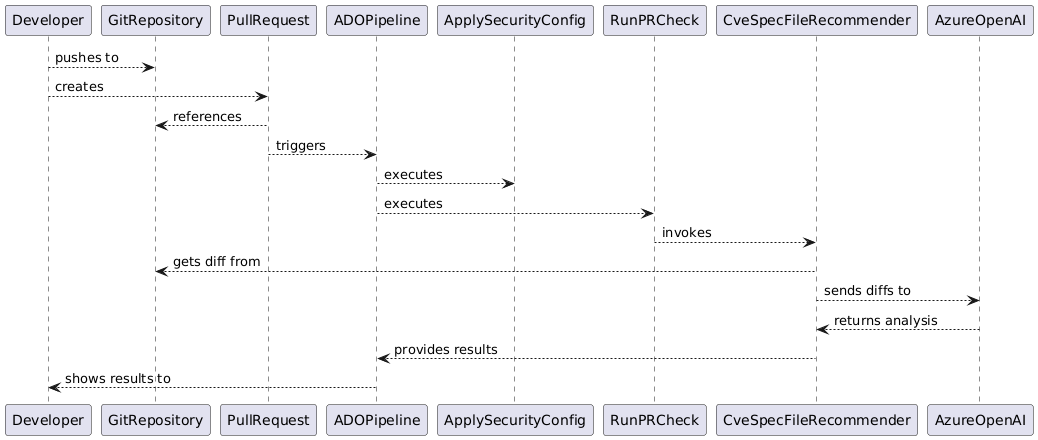

The diagram above was rendered by PlantUML. Its source (embedded in the PNG):
@startuml
Developer --> GitRepository : pushes to
    Developer --> PullRequest : creates
    PullRequest --> GitRepository : references
    PullRequest --> ADOPipeline : triggers
    ADOPipeline --> ApplySecurityConfig : executes
    ADOPipeline --> RunPRCheck : executes
    RunPRCheck --> CveSpecFileRecommender : invokes
    CveSpecFileRecommender --> GitRepository : gets diff from
    CveSpecFileRecommender --> AzureOpenAI : sends diffs to
    AzureOpenAI --> CveSpecFileRecommender : returns analysis
    CveSpecFileRecommender --> ADOPipeline : provides results
    ADOPipeline --> Developer : shows results to
@enduml